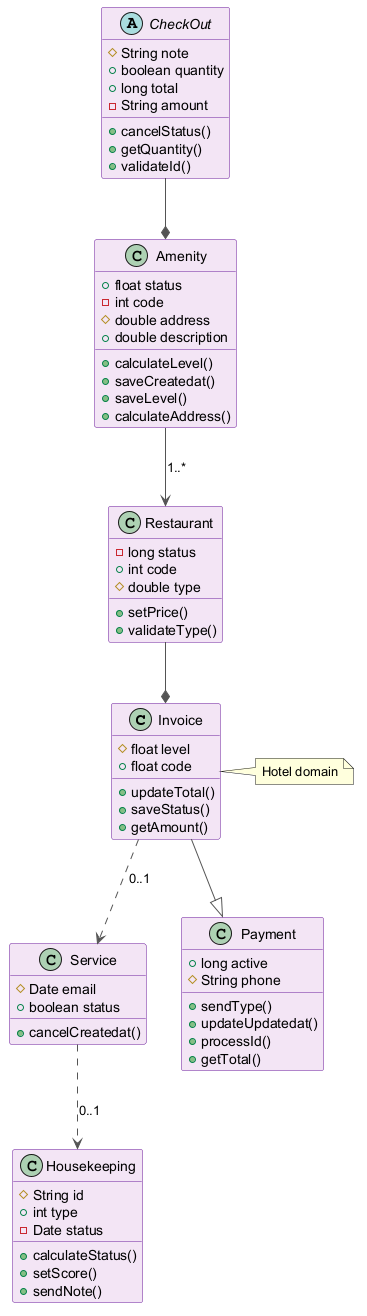

The diagram above was rendered by PlantUML. Its source (embedded in the PNG):
@startuml
skinparam backgroundColor #FFFFFF
skinparam classBackgroundColor #F3E5F5
skinparam classBorderColor #6A1B9A
skinparam ArrowColor #555555
class Invoice {
  #float level
  +float code
  +updateTotal()
  +saveStatus()
  +getAmount()
}
class Amenity {
  +float status
  -int code
  #double address
  +double description
  +calculateLevel()
  +saveCreatedat()
  +saveLevel()
  +calculateAddress()
}
class Restaurant {
  -long status
  +int code
  #double type
  +setPrice()
  +validateType()
}
abstract class CheckOut {
  #String note
  +boolean quantity
  +long total
  -String amount
  +cancelStatus()
  +getQuantity()
  +validateId()
}
class Service {
  #Date email
  +boolean status
  +cancelCreatedat()
}
class Housekeeping {
  #String id
  +int type
  -Date status
  +calculateStatus()
  +setScore()
  +sendNote()
}
class Payment {
  +long active
  #String phone
  +sendType()
  +updateUpdatedat()
  +processId()
  +getTotal()
}
CheckOut --* Amenity
Service ..> Housekeeping : "0..1"
Invoice --|> Payment
Amenity --> Restaurant : "1..*"
Restaurant --* Invoice
Invoice ..> Service : "0..1"
note right of Invoice : Hotel domain
@enduml